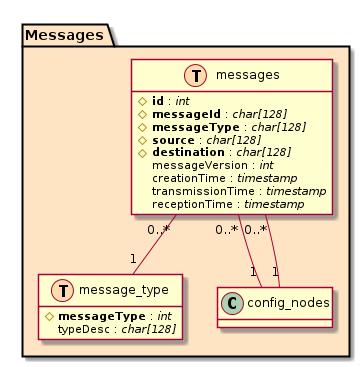

The diagram above was rendered by PlantUML. Its source (embedded in the PNG):
@startuml
hide methods
hide stereotypes
top to bottom direction

package "Messages" #Bisque {

class messages << (T,#FFDDAA) >>
messages : #<b>id</b> : <i>int</i>
messages : #<b>messageId</b> : <i>char[128]</i>
messages : #<b>messageType</b> : <i>char[128]</i>
messages : #<b>source</b> : <i>char[128]</i>
messages : #<b>destination</b> : <i>char[128]</i>
messages : messageVersion : <i>int</i>
messages : creationTime : <i>timestamp</i>
messages : transmissionTime : <i>timestamp</i>
messages : receptionTime : <i>timestamp</i>

class message_type << (T,#FFDDAA) >>
message_type : #<b>messageType</b> : <i>int</i>
message_type : typeDesc : <i>char[128]</i>

messages "0..*" -- "1" message_type
messages "0..*" -- "1" config_nodes
messages "0..*" -- "1" config_nodes

}
@enduml